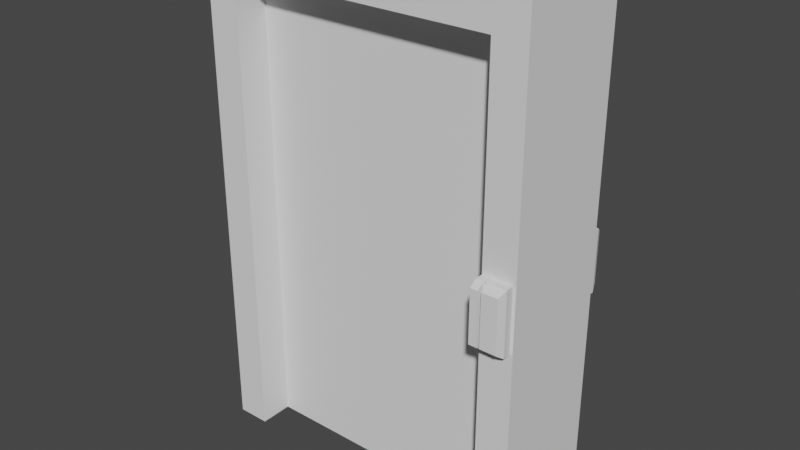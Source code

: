 # Source: door_1.blend  (saved by Blender 3.5.10; exported with 4.5.12 LTS)
import bpy
from mathutils import Matrix  # noqa: F401  (used for matrix-valued properties, if any)

bpy.ops.wm.read_factory_settings(use_empty=True)
scene = bpy.context.scene
scene.name = 'Scene'

# ---- collections
col_collection = bpy.data.collections.new('Collection'); scene.collection.children.link(col_collection)

# ---- world
world_world = bpy.data.worlds.new('World'); scene.world = world_world
world_world.use_nodes = True; world_world.node_tree.nodes.clear()
_N = world_world.node_tree.nodes; _L = world_world.node_tree.links
n0 = _N.new('ShaderNodeOutputWorld'); n0.name = 'World Output'; n0.location = (300, 300)
n1 = _N.new('ShaderNodeBackground'); n1.name = 'Background'; n1.location = (10, 300)
n1.inputs[0].default_value = (0.05088, 0.05088, 0.05088, 1.0)
_L.new(n1.outputs[0], n0.inputs[0])
n0.is_active_output = True
world_world.color = (0.05088, 0.05088, 0.05088)
world_world.use_sun_shadow = False
world_world.sun_shadow_jitter_overblur = 0.0

# ---- meshes
me_cube_001 = bpy.data.meshes.new('Cube.001')
me_cube_001.from_pydata([(0.8014, 0.1526, 2.814), (-0.8014, 0.1526, 2.814), (-0.8014, 0.1526, 0.0), (0.8014, 0.1526, 0.0), (-0.8014, -0.1526, 2.814), (0.8014, -0.1526, 2.814), (-0.8014, -0.1526, 0.0), (0.8014, -0.1526, 0.0)], [], [(3, 2, 1, 0), (5, 4, 6, 7), (7, 6, 2, 3), (4, 1, 2, 6), (3, 0, 5, 7), (5, 0, 1, 4)])
_uv = me_cube_001.uv_layers.new(name='UVMap')
_uv.uv.foreach_set('vector', [0.1988, 3.0, 1.801, 3.0, 1.801, 0.1864, 0.1988, 0.1864, 1.801, 2.814, 0.1988, 2.814, 0.1988, 0.0002451, 1.801, 0.0002449, 0.1987, 0.0001414, 1.801, 0.0001416, 1.801, 1.0, 0.1987, 1.0, 0.625, 0.1059, 0.625, 0.1441, 0.4396, 0.1441, 0.4396, 0.1059, 0.4396, 0.6059, 0.625, 0.6059, 0.625, 0.6441, 0.4396, 0.6441, 0.625, 0.6441, 0.625, 0.6059, 0.875, 0.6059, 0.875, 0.6441])
me_cube_001.use_remesh_fix_poles = True
me_cube_001.use_remesh_preserve_attributes = False
me_cube_001.update()
me_cube_002 = bpy.data.meshes.new('Cube.002')
me_cube_002.from_pydata([(-1.0, -0.3553, 0.0), (-1.0, -0.3553, 3.0), (-1.0, 0.3553, 0.0), (-1.0, 0.3553, 3.0), (1.0, -0.3553, 0.0), (1.0, -0.3553, 3.0), (1.0, 0.3553, 0.0), (1.0, 0.3553, 3.0), (0.8014, 0.3553, 2.814), (-0.8014, 0.3553, 2.814), (-0.8014, 0.3553, 0.0), (0.8014, 0.3553, 0.0), (-0.8014, -0.3553, 2.814), (0.8014, -0.3553, 2.814), (-0.8014, -0.3553, 0.0), (0.8014, -0.3553, 0.0)], [], [(0, 1, 3, 2), (2, 3, 7, 6, 11, 8, 9, 10), (6, 7, 5, 4), (4, 5, 1, 0, 14, 12, 13, 15), (11, 6, 4, 15), (0, 2, 10, 14), (7, 3, 1, 5), (10, 9, 12, 14), (13, 8, 11, 15), (9, 8, 13, 12)])
_uv = me_cube_002.uv_layers.new(name='UVMap')
_uv.uv.foreach_set('vector', [0.0001732, 3.0, 0.0001735, 0.0001732, 1.0, 0.0001734, 1.0, 3.0, 2.0, 3.0, 2.0, 0.000245, 0.0002449, 0.0002454, 0.0002453, 3.0, 0.1988, 3.0, 0.1988, 0.1864, 1.801, 0.1864, 1.801, 3.0, 0.0001732, 3.0, 0.0001735, 0.0001732, 1.0, 0.0001732, 1.0, 3.0, 2.0, 0.0002449, 2.0, 3.0, 0.0002449, 3.0, 0.000245, 0.0002451, 0.1988, 0.0002451, 0.1988, 2.814, 1.801, 2.814, 1.801, 0.0002449, 0.1987, 1.0, 0.0001414, 1.0, 0.0001415, 0.0001414, 0.1987, 0.0001414, 2.0, 0.0001416, 2.0, 1.0, 1.801, 1.0, 1.801, 0.0001416, 0.0001415, 0.0001414, 2.0, 0.0001414, 2.0, 1.0, 0.0001414, 1.0, 0.4396, 0.1694, 0.625, 0.1694, 0.625, 0.08059, 0.4396, 0.08059, 0.625, 0.6694, 0.625, 0.5806, 0.4396, 0.5806, 0.4396, 0.6694, 0.875, 0.5806, 0.625, 0.5806, 0.625, 0.6694, 0.875, 0.6694])
me_cube_002.use_remesh_fix_poles = True
me_cube_002.use_remesh_preserve_attributes = False
me_cube_002.update()
me_cube = bpy.data.meshes.new('Cube')
me_cube.from_pydata([(0.8052, -0.4076, 1.263), (0.8052, -0.4076, 1.642), (0.8052, -0.3103, 1.263), (0.8052, -0.3103, 1.642), (0.9837, -0.4076, 1.263), (0.9837, -0.4076, 1.642), (0.9837, -0.3103, 1.263), (0.9837, -0.3103, 1.642), (0.8695, -0.4076, 1.642), (0.8695, -0.4076, 1.263), (0.8498, -0.4076, 1.642), (0.8498, -0.4076, 1.263), (0.8052, -0.4529, 1.295), (0.8052, -0.4529, 1.61), (0.9658, -0.4529, 1.61), (0.9658, -0.4529, 1.295), (0.8695, -0.4529, 1.295), (0.8498, -0.4529, 1.61), (0.8695, -0.4529, 1.61), (0.8498, -0.4529, 1.295), (0.8052, 0.4076, 1.263), (0.8052, 0.4076, 1.642), (0.8052, 0.3103, 1.263), (0.8052, 0.3103, 1.642), (0.9837, 0.4076, 1.263), (0.9837, 0.4076, 1.642), (0.9837, 0.3103, 1.263), (0.9837, 0.3103, 1.642), (0.8695, 0.4076, 1.642), (0.8695, 0.4076, 1.263), (0.8498, 0.4076, 1.642), (0.8498, 0.4076, 1.263), (0.8052, 0.4529, 1.295), (0.8052, 0.4529, 1.61), (0.9658, 0.4529, 1.61), (0.9658, 0.4529, 1.295), (0.8695, 0.4529, 1.295), (0.8498, 0.4529, 1.61), (0.8695, 0.4529, 1.61), (0.8498, 0.4529, 1.295)], [], [(0, 1, 3, 2), (2, 3, 7, 6), (6, 7, 5, 4), (4, 5, 14, 15), (2, 6, 4, 9, 11, 0), (7, 3, 1, 10, 8, 5), (9, 8, 10, 11), (10, 1, 13, 17), (15, 14, 18, 16), (19, 17, 13, 12), (0, 11, 19, 12), (8, 9, 16, 18), (5, 8, 18, 14), (1, 0, 12, 13), (9, 4, 15, 16), (11, 10, 17, 19), (20, 22, 23, 21), (22, 26, 27, 23), (26, 24, 25, 27), (24, 35, 34, 25), (22, 20, 31, 29, 24, 26), (27, 25, 28, 30, 21, 23), (29, 31, 30, 28), (30, 37, 33, 21), (35, 36, 38, 34), (39, 32, 33, 37), (20, 32, 39, 31), (28, 38, 36, 29), (25, 34, 38, 28), (21, 33, 32, 20), (29, 36, 35, 24), (31, 39, 37, 30)])
_uv = me_cube.uv_layers.new(name='UVMap')
_uv.uv.foreach_set('vector', [0.375, 0.0, 0.625, 0.0, 0.625, 0.25, 0.375, 0.25, 0.375, 0.25, 0.625, 0.25, 0.625, 0.5, 0.375, 0.5, 0.375, 0.5, 0.625, 0.5, 0.625, 0.75, 0.375, 0.75, 0.375, 0.75, 0.625, 0.75, 0.625, 0.75, 0.375, 0.75, 0.125, 0.5, 0.375, 0.5, 0.375, 0.75, 0.25, 0.75, 0.1875, 0.75, 0.125, 0.75, 0.625, 0.5, 0.875, 0.5, 0.875, 0.75, 0.8125, 0.75, 0.75, 0.75, 0.625, 0.75, 0.375, 0.875, 0.625, 0.875, 0.625, 0.9375, 0.375, 0.9375, 0.8125, 0.75, 0.875, 0.75, 0.875, 0.75, 0.8125, 0.75, 0.375, 0.75, 0.625, 0.75, 0.625, 0.875, 0.375, 0.875, 0.375, 0.9375, 0.625, 0.9375, 0.625, 1.0, 0.375, 1.0, 0.125, 0.75, 0.1875, 0.75, 0.1875, 0.75, 0.125, 0.75, 0.625, 0.875, 0.375, 0.875, 0.375, 0.875, 0.625, 0.875, 0.625, 0.75, 0.75, 0.75, 0.75, 0.75, 0.625, 0.75, 0.625, 0.0, 0.375, 0.0, 0.375, 0.0, 0.625, 0.0, 0.25, 0.75, 0.375, 0.75, 0.375, 0.75, 0.25, 0.75, 0.375, 0.9375, 0.625, 0.9375, 0.625, 0.9375, 0.375, 0.9375, 0.375, 0.0, 0.375, 0.25, 0.625, 0.25, 0.625, 0.0, 0.375, 0.25, 0.375, 0.5, 0.625, 0.5, 0.625, 0.25, 0.375, 0.5, 0.375, 0.75, 0.625, 0.75, 0.625, 0.5, 0.375, 0.75, 0.375, 0.75, 0.625, 0.75, 0.625, 0.75, 0.125, 0.5, 0.125, 0.75, 0.1875, 0.75, 0.25, 0.75, 0.375, 0.75, 0.375, 0.5, 0.625, 0.5, 0.625, 0.75, 0.75, 0.75, 0.8125, 0.75, 0.875, 0.75, 0.875, 0.5, 0.375, 0.875, 0.375, 0.9375, 0.625, 0.9375, 0.625, 0.875, 0.8125, 0.75, 0.8125, 0.75, 0.875, 0.75, 0.875, 0.75, 0.375, 0.75, 0.375, 0.875, 0.625, 0.875, 0.625, 0.75, 0.375, 0.9375, 0.375, 1.0, 0.625, 1.0, 0.625, 0.9375, 0.125, 0.75, 0.125, 0.75, 0.1875, 0.75, 0.1875, 0.75, 0.625, 0.875, 0.625, 0.875, 0.375, 0.875, 0.375, 0.875, 0.625, 0.75, 0.625, 0.75, 0.75, 0.75, 0.75, 0.75, 0.625, 0.0, 0.625, 0.0, 0.375, 0.0, 0.375, 0.0, 0.25, 0.75, 0.25, 0.75, 0.375, 0.75, 0.375, 0.75, 0.375, 0.9375, 0.375, 0.9375, 0.625, 0.9375, 0.625, 0.9375])
me_cube.update()

# ---- objects
ob_door = bpy.data.objects.new('door', me_cube_001)
ob_cube_001 = bpy.data.objects.new('Cube.001', me_cube_002)
ob_lock = bpy.data.objects.new('lock', me_cube)

# ---- transforms, parenting, visibility, modifiers, constraints
ob_door.location = (0.0, 0.0, 0.0)
ob_cube_001.location = (0.0, 0.0, 0.0)
ob_lock.location = (0.0, 0.0, 0.0)

# ---- collection membership
col_collection.objects.link(ob_door)
col_collection.objects.link(ob_cube_001)
col_collection.objects.link(ob_lock)

# ---- scene / render settings (as saved in the file)
scene.frame_start = 1; scene.frame_end = 250; scene.frame_set(1)
scene.render.engine = 'BLENDER_EEVEE_NEXT'
scene.cycles.use_denoising = False
scene.cycles.samples = 128
scene.cycles.sampling_pattern = 'TABULATED_SOBOL'
scene.cycles.use_adaptive_sampling = False
scene.cycles.use_light_tree = False
scene.view_settings.view_transform = 'Filmic'
bpy.context.view_layer.update()

# ---- added for rendering (the .blend has no active camera and no usable light): camera, sun
cam_auto = bpy.data.cameras.new('AutoCamera')
cam_auto.lens = 50.0
cam_auto.sensor_width = 36.0
cam_auto.clip_end = 1000.0
ob_auto_camera = bpy.data.objects.new('AutoCamera', cam_auto)
scene.collection.objects.link(ob_auto_camera)
ob_auto_camera.location = (3.43959, -4.12751, 4.25167)
ob_auto_camera.rotation_euler = (1.09748, -7.21219e-08, 0.694738)
scene.camera = ob_auto_camera
light_auto_sun = bpy.data.lights.new('AutoSun', 'SUN')
light_auto_sun.energy = 3.0
light_auto_sun.angle = 0.0523599
ob_auto_sun = bpy.data.objects.new('AutoSun', light_auto_sun)
scene.collection.objects.link(ob_auto_sun)
ob_auto_sun.rotation_euler = (0.872665, 0.174533, 0.523599)
bpy.context.view_layer.update()
